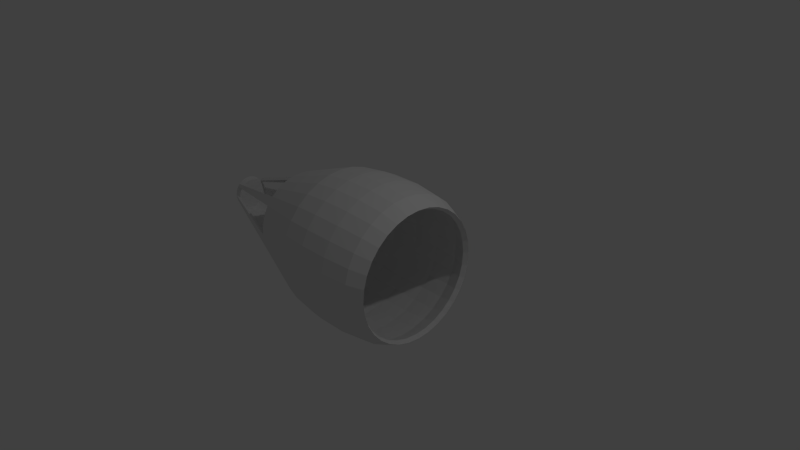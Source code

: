 # Source: ship2.blend  (saved by Blender 2.69.0; exported with 4.5.12 LTS)
import bpy
from mathutils import Matrix  # noqa: F401  (used for matrix-valued properties, if any)

bpy.ops.wm.read_factory_settings(use_empty=True)
scene = bpy.context.scene
scene.name = 'Scene'

# ---- collections
col_collection_1 = bpy.data.collections.new('Collection 1'); scene.collection.children.link(col_collection_1)

# ---- world
world_world = bpy.data.worlds.new('World'); scene.world = world_world
world_world.color = (0.05088, 0.05088, 0.05088)
world_world.use_sun_shadow = False
world_world.sun_shadow_jitter_overblur = 0.0
world_world.cycles.sampling_method = 'MANUAL'
world_world.cycles.sample_map_resolution = 256

# ---- cameras
cam_camera = bpy.data.cameras.new('Camera')
cam_camera.clip_end = 100.0
cam_camera.lens = 35.0
cam_camera.sensor_width = 32.0
cam_camera.sensor_height = 18.0
cam_camera.ortho_scale = 7.314
cam_camera.dof.focus_distance = 0.0

# ---- lights
light_lamp = bpy.data.lights.new('Lamp', 'POINT')
light_lamp.transmission_factor = 0.0
light_lamp.cutoff_distance = 30.0
light_lamp.energy = 100.0
light_lamp.shadow_buffer_clip_start = 1.001
light_lamp.shadow_soft_size = 0.1
light_lamp.shadow_maximum_resolution = 0.006
light_lamp.use_absolute_resolution = True
light_lamp.cycles.use_multiple_importance_sampling = False

# ---- meshes
me_cylinder_001 = bpy.data.meshes.new('Cylinder.001')
me_cylinder_001.from_pydata([(0.002016, -0.01224, -2.819), (0.002016, 0.9878, -0.6314), (0.002016, 0.2167, -2.819), (0.002016, 0.8878, 0.7907), (0.04668, 0.2123, -2.819), (0.1776, 0.8705, 0.7907), (0.08963, 0.1993, -2.819), (0.3464, 0.8192, 0.7907), (0.1292, 0.1781, -2.819), (0.502, 0.7361, 0.7907), (0.1639, 0.1496, -2.819), (0.6384, 0.6242, 0.7907), (0.1924, 0.1149, -2.819), (0.7503, 0.4878, 0.7907), (0.2135, 0.07537, -2.819), (0.8335, 0.3322, 0.7907), (0.2266, 0.03242, -2.819), (0.8847, 0.1633, 0.7907), (0.231, -0.01224, -2.819), (0.902, -0.01224, 0.7907), (0.2266, -0.05691, -2.819), (0.8847, -0.1878, 0.7907), (0.2135, -0.09985, -2.819), (0.8335, -0.3567, 0.7907), (0.1924, -0.1394, -2.819), (0.7503, -0.5123, 0.7907), (0.1639, -0.1741, -2.819), (0.6384, -0.6486, 0.7907), (0.1292, -0.2026, -2.819), (0.502, -0.7606, 0.7907), (0.08963, -0.2238, -2.819), (0.3464, -0.8437, 0.7907), (0.04668, -0.2368, -2.819), (0.1776, -0.8949, 0.7907), (0.002016, -0.2412, -2.819), (0.002016, -0.9122, 0.7907), (-0.04265, -0.2368, -2.819), (-0.1736, -0.8949, 0.7907), (-0.08559, -0.2238, -2.819), (-0.3424, -0.8437, 0.7907), (-0.1252, -0.2026, -2.819), (-0.498, -0.7606, 0.7907), (-0.1599, -0.1741, -2.819), (-0.6344, -0.6486, 0.7907), (-0.1883, -0.1394, -2.819), (-0.7463, -0.5123, 0.7907), (-0.2095, -0.09985, -2.819), (-0.8295, -0.3567, 0.7907), (-0.2225, -0.05691, -2.819), (-0.8807, -0.1878, 0.7907), (-0.2269, -0.01224, -2.819), (-0.898, -0.01224, 0.7907), (-0.2225, 0.03242, -2.819), (-0.8807, 0.1633, 0.7907), (-0.2095, 0.07537, -2.819), (-0.8295, 0.3322, 0.7907), (-0.1883, 0.1149, -2.819), (-0.7463, 0.4878, 0.7907), (-0.1599, 0.1496, -2.819), (-0.6344, 0.6242, 0.7907), (-0.1252, 0.1781, -2.819), (-0.498, 0.7361, 0.7907), (-0.08559, 0.1993, -2.819), (-0.3424, 0.8193, 0.7907), (-0.04265, 0.2123, -2.819), (-0.1736, 0.8705, 0.7907), (0.002016, 1.038, -0.2414), (0.002016, 1.038, 0.1786), (0.002016, 0.9878, 0.5686), (0.1971, 0.9685, 0.5686), (0.2069, 1.018, 0.1786), (0.2069, 1.018, -0.2414), (0.1971, 0.9685, -0.6314), (0.3847, 0.9116, 0.5686), (0.4038, 0.9578, 0.1786), (0.4038, 0.9578, -0.2414), (0.3847, 0.9116, -0.6314), (0.5576, 0.8192, 0.5686), (0.5854, 0.8608, 0.1786), (0.5854, 0.8608, -0.2414), (0.5576, 0.8192, -0.6314), (0.7091, 0.6949, 0.5686), (0.7445, 0.7302, 0.1786), (0.7445, 0.7302, -0.2414), (0.7091, 0.6949, -0.6314), (0.8335, 0.5433, 0.5686), (0.8751, 0.5711, 0.1786), (0.8751, 0.5711, -0.2414), (0.8335, 0.5433, -0.6314), (0.9259, 0.3704, 0.5686), (0.9721, 0.3896, 0.1786), (0.9721, 0.3896, -0.2414), (0.9259, 0.3704, -0.6314), (0.9828, 0.1828, 0.5686), (1.032, 0.1926, 0.1786), (1.032, 0.1926, -0.2414), (0.9828, 0.1828, -0.6314), (1.002, -0.01224, 0.5686), (1.052, -0.01224, 0.1786), (1.052, -0.01224, -0.2414), (1.002, -0.01224, -0.6314), (0.9828, -0.2073, 0.5686), (1.032, -0.2171, 0.1786), (1.032, -0.2171, -0.2414), (0.9828, -0.2073, -0.6314), (0.9259, -0.3949, 0.5686), (0.9721, -0.4141, 0.1786), (0.9721, -0.4141, -0.2414), (0.9259, -0.3949, -0.6314), (0.8335, -0.5678, 0.5686), (0.8751, -0.5956, 0.1786), (0.8751, -0.5956, -0.2414), (0.8335, -0.5678, -0.6314), (0.7091, -0.7193, 0.5686), (0.7445, -0.7547, 0.1786), (0.7445, -0.7547, -0.2414), (0.7091, -0.7193, -0.6314), (0.5576, -0.8437, 0.5686), (0.5854, -0.8853, 0.1786), (0.5854, -0.8853, -0.2414), (0.5576, -0.8437, -0.6314), (0.3847, -0.9361, 0.5686), (0.4038, -0.9823, 0.1786), (0.4038, -0.9823, -0.2414), (0.3847, -0.9361, -0.6314), (0.1971, -0.993, 0.5686), (0.2069, -1.042, 0.1786), (0.2069, -1.042, -0.2414), (0.1971, -0.993, -0.6314), (0.002016, -1.012, 0.5686), (0.002016, -1.062, 0.1786), (0.002016, -1.062, -0.2414), (0.002016, -1.012, -0.6314), (-0.1931, -0.993, 0.5686), (-0.2028, -1.042, 0.1786), (-0.2028, -1.042, -0.2414), (-0.1931, -0.993, -0.6314), (-0.3807, -0.9361, 0.5686), (-0.3998, -0.9823, 0.1786), (-0.3998, -0.9823, -0.2414), (-0.3807, -0.9361, -0.6314), (-0.5536, -0.8437, 0.5686), (-0.5813, -0.8853, 0.1786), (-0.5813, -0.8853, -0.2414), (-0.5536, -0.8437, -0.6314), (-0.7051, -0.7193, 0.5686), (-0.7404, -0.7547, 0.1786), (-0.7404, -0.7547, -0.2414), (-0.7051, -0.7193, -0.6314), (-0.8295, -0.5678, 0.5686), (-0.871, -0.5956, 0.1786), (-0.871, -0.5956, -0.2414), (-0.8295, -0.5678, -0.6314), (-0.9219, -0.3949, 0.5686), (-0.9681, -0.4141, 0.1786), (-0.9681, -0.4141, -0.2414), (-0.9219, -0.3949, -0.6314), (-0.9788, -0.2073, 0.5686), (-1.028, -0.2171, 0.1786), (-1.028, -0.2171, -0.2414), (-0.9788, -0.2073, -0.6314), (-0.998, -0.01224, 0.5686), (-1.048, -0.01224, 0.1786), (-1.048, -0.01224, -0.2414), (-0.998, -0.01224, -0.6314), (-0.9788, 0.1828, 0.5686), (-1.028, 0.1926, 0.1786), (-1.028, 0.1926, -0.2414), (-0.9788, 0.1828, -0.6314), (-0.9219, 0.3704, 0.5686), (-0.9681, 0.3896, 0.1786), (-0.9681, 0.3896, -0.2414), (-0.9219, 0.3704, -0.6314), (-0.8295, 0.5433, 0.5686), (-0.871, 0.5711, 0.1786), (-0.871, 0.5711, -0.2414), (-0.8295, 0.5433, -0.6314), (-0.7051, 0.6949, 0.5686), (-0.7404, 0.7302, 0.1786), (-0.7404, 0.7302, -0.2414), (-0.7051, 0.6949, -0.6314), (-0.5536, 0.8192, 0.5686), (-0.5813, 0.8608, 0.1786), (-0.5813, 0.8608, -0.2414), (-0.5536, 0.8192, -0.6314), (-0.3807, 0.9116, 0.5686), (-0.3998, 0.9578, 0.1786), (-0.3998, 0.9578, -0.2414), (-0.3807, 0.9116, -0.6314), (-0.1931, 0.9685, 0.5686), (-0.2028, 1.018, 0.1786), (-0.2028, 1.018, -0.2414), (-0.1931, 0.9685, -0.6314), (0.167, 0.8173, -1.069), (0.1369, 0.666, -1.506), (0.3257, 0.7692, -1.069), (0.2667, 0.6267, -1.506), (0.4719, 0.691, -1.069), (0.3862, 0.5628, -1.506), (0.6001, 0.5858, -1.069), (0.491, 0.4768, -1.506), (0.382, 0.3677, -1.944), (0.2729, 0.2587, -2.381), (0.7053, 0.4577, -1.069), (0.577, 0.372, -1.506), (0.4488, 0.2863, -1.944), (0.3206, 0.2006, -2.381), (0.7834, 0.3114, -1.069), (0.6409, 0.2524, -1.506), (0.8316, 0.1528, -1.069), (0.6803, 0.1227, -1.506), (0.8478, -0.01224, -1.069), (0.6936, -0.01224, -1.506), (0.5394, -0.01224, -1.944), (0.3852, -0.01224, -2.381), (0.8316, -0.1772, -1.069), (0.6803, -0.1472, -1.506), (0.5291, -0.1171, -1.944), (0.3778, -0.08699, -2.381), (0.7834, -0.3359, -1.069), (0.6409, -0.2769, -1.506), (0.4985, -0.2179, -1.944), (0.356, -0.1589, -2.381), (0.7053, -0.4821, -1.069), (0.577, -0.3965, -1.506), (0.4488, -0.3108, -1.944), (0.3206, -0.2251, -2.381), (0.6001, -0.6103, -1.069), (0.491, -0.5013, -1.506), (0.382, -0.3922, -1.944), (0.2729, -0.2832, -2.381), (0.4719, -0.7155, -1.069), (0.3862, -0.5873, -1.506), (0.3006, -0.459, -1.944), (0.2149, -0.3308, -2.381), (0.3257, -0.7936, -1.069), (0.2667, -0.6512, -1.506), (0.2077, -0.5087, -1.944), (0.1486, -0.3662, -2.381), (0.167, -0.8418, -1.069), (0.1369, -0.6905, -1.506), (0.1069, -0.5393, -1.944), (0.07676, -0.388, -2.381), (0.002016, -0.858, -1.069), (0.002016, -0.7038, -1.506), (0.002016, -0.5496, -1.944), (0.002016, -0.3954, -2.381), (-0.163, -0.8418, -1.069), (-0.1329, -0.6905, -1.506), (-0.1028, -0.5393, -1.944), (-0.07273, -0.388, -2.381), (-0.3217, -0.7936, -1.069), (-0.2626, -0.6512, -1.506), (-0.2036, -0.5087, -1.944), (-0.1446, -0.3662, -2.381), (-0.4679, -0.7155, -1.069), (-0.3822, -0.5873, -1.506), (-0.2965, -0.459, -1.944), (-0.2109, -0.3308, -2.381), (-0.596, -0.6103, -1.069), (-0.487, -0.5013, -1.506), (-0.378, -0.3922, -1.944), (-0.2689, -0.2832, -2.381), (-0.7012, -0.4821, -1.069), (-0.573, -0.3965, -1.506), (-0.4448, -0.3108, -1.944), (-0.3166, -0.2251, -2.381), (-0.7794, -0.3359, -1.069), (-0.6369, -0.2769, -1.506), (-0.4944, -0.2179, -1.944), (-0.352, -0.1589, -2.381), (-0.8275, -0.1772, -1.069), (-0.6763, -0.1472, -1.506), (-0.525, -0.1171, -1.944), (-0.3738, -0.08699, -2.381), (-0.8438, -0.01224, -1.069), (-0.6896, -0.01224, -1.506), (-0.5353, -0.01224, -1.944), (-0.3811, -0.01224, -2.381), (-0.8275, 0.1528, -1.069), (-0.6763, 0.1227, -1.506), (-0.7794, 0.3114, -1.069), (-0.6369, 0.2524, -1.506), (-0.7012, 0.4577, -1.069), (-0.573, 0.372, -1.506), (-0.4448, 0.2863, -1.944), (-0.3166, 0.2006, -2.381), (-0.596, 0.5858, -1.069), (-0.487, 0.4768, -1.506), (-0.378, 0.3677, -1.944), (-0.2689, 0.2587, -2.381), (-0.4679, 0.691, -1.069), (-0.3822, 0.5628, -1.506), (-0.3217, 0.7692, -1.069), (-0.2626, 0.6267, -1.506), (0.002016, 0.8335, -1.069), (0.002016, 0.6793, -1.506), (-0.163, 0.8173, -1.069), (-0.1329, 0.666, -1.506), (0.00199, -0.003633, -2.902), (0.00199, 1.038, -0.6244), (0.00199, 0.2347, -2.902), (0.00199, 0.9335, 0.8564), (0.0485, 0.2302, -2.902), (0.1848, 0.9155, 0.8564), (0.09321, 0.2166, -2.902), (0.3606, 0.8621, 0.8564), (0.1344, 0.1946, -2.902), (0.5226, 0.7755, 0.8564), (0.1705, 0.1649, -2.902), (0.6646, 0.659, 0.8564), (0.2002, 0.1288, -2.902), (0.7812, 0.517, 0.8564), (0.2222, 0.08759, -2.902), (0.8678, 0.355, 0.8564), (0.2358, 0.04287, -2.902), (0.9211, 0.1792, 0.8564), (0.2404, -0.003633, -2.902), (0.9391, -0.003633, 0.8564), (0.2358, -0.05014, -2.902), (0.9211, -0.1865, 0.8564), (0.2222, -0.09486, -2.902), (0.8678, -0.3622, 0.8564), (0.2002, -0.1361, -2.902), (0.7812, -0.5243, 0.8564), (0.1705, -0.1722, -2.902), (0.6646, -0.6663, 0.8564), (0.1344, -0.2018, -2.902), (0.5226, -0.7828, 0.8564), (0.09321, -0.2239, -2.902), (0.3606, -0.8694, 0.8564), (0.0485, -0.2374, -2.902), (0.1848, -0.9227, 0.8564), (0.00199, -0.242, -2.902), (0.00199, -0.9407, 0.8564), (-0.04452, -0.2374, -2.902), (-0.1808, -0.9227, 0.8564), (-0.08923, -0.2239, -2.902), (-0.3566, -0.8694, 0.8564), (-0.1304, -0.2018, -2.902), (-0.5186, -0.7828, 0.8564), (-0.1666, -0.1722, -2.902), (-0.6606, -0.6663, 0.8564), (-0.1962, -0.1361, -2.902), (-0.7772, -0.5243, 0.8564), (-0.2182, -0.09486, -2.902), (-0.8638, -0.3622, 0.8564), (-0.2318, -0.05014, -2.902), (-0.9171, -0.1865, 0.8564), (-0.2364, -0.003633, -2.902), (-0.9351, -0.003633, 0.8564), (-0.2318, 0.04287, -2.902), (-0.9171, 0.1792, 0.8564), (-0.2182, 0.08759, -2.902), (-0.8638, 0.355, 0.8564), (-0.1962, 0.1288, -2.902), (-0.7772, 0.517, 0.8564), (-0.1666, 0.1649, -2.902), (-0.6606, 0.659, 0.8564), (-0.1304, 0.1946, -2.902), (-0.5186, 0.7755, 0.8564), (-0.08923, 0.2166, -2.902), (-0.3566, 0.8621, 0.8564), (-0.04451, 0.2302, -2.902), (-0.1808, 0.9155, 0.8564), (0.00199, 1.09, -0.2183), (0.00199, 1.09, 0.219), (0.00199, 1.038, 0.6251), (0.2051, 1.018, 0.6251), (0.2153, 1.069, 0.219), (0.2153, 1.069, -0.2183), (0.2051, 1.018, -0.6244), (0.4005, 0.9583, 0.6251), (0.4204, 1.006, 0.219), (0.4204, 1.006, -0.2183), (0.4005, 0.9583, -0.6244), (0.5805, 0.8621, 0.6251), (0.6094, 0.9054, 0.219), (0.6094, 0.9054, -0.2183), (0.5805, 0.8621, -0.6244), (0.7383, 0.7326, 0.6251), (0.7751, 0.7694, 0.219), (0.7751, 0.7694, -0.2183), (0.7383, 0.7326, -0.6244), (0.8677, 0.5748, 0.6251), (0.911, 0.6038, 0.219), (0.911, 0.6038, -0.2183), (0.8677, 0.5748, -0.6244), (0.964, 0.3948, 0.6251), (1.012, 0.4148, 0.219), (1.012, 0.4148, -0.2183), (0.964, 0.3948, -0.6244), (1.023, 0.1995, 0.6251), (1.074, 0.2097, 0.219), (1.074, 0.2097, -0.2183), (1.023, 0.1995, -0.6244), (1.043, -0.003633, 0.6251), (1.095, -0.003633, 0.219), (1.095, -0.003633, -0.2183), (1.043, -0.003633, -0.6244), (1.023, -0.2068, 0.6251), (1.074, -0.2169, 0.219), (1.074, -0.2169, -0.2183), (1.023, -0.2068, -0.6244), (0.964, -0.4021, 0.6251), (1.012, -0.422, 0.219), (1.012, -0.422, -0.2183), (0.964, -0.4021, -0.6244), (0.8677, -0.5821, 0.6251), (0.911, -0.611, 0.219), (0.911, -0.611, -0.2183), (0.8677, -0.5821, -0.6244), (0.7383, -0.7399, 0.6251), (0.7751, -0.7767, 0.219), (0.7751, -0.7767, -0.2183), (0.7383, -0.7399, -0.6244), (0.5805, -0.8694, 0.6251), (0.6094, -0.9127, 0.219), (0.6094, -0.9127, -0.2183), (0.5805, -0.8694, -0.6244), (0.4005, -0.9656, 0.6251), (0.4204, -1.014, 0.219), (0.4204, -1.014, -0.2183), (0.4005, -0.9656, -0.6244), (0.2051, -1.025, 0.6251), (0.2153, -1.076, 0.219), (0.2153, -1.076, -0.2183), (0.2051, -1.025, -0.6244), (0.00199, -1.045, 0.6251), (0.001989, -1.097, 0.219), (0.001989, -1.097, -0.2183), (0.00199, -1.045, -0.6244), (-0.2011, -1.025, 0.6251), (-0.2113, -1.076, 0.219), (-0.2113, -1.076, -0.2183), (-0.2011, -1.025, -0.6244), (-0.3965, -0.9656, 0.6251), (-0.4164, -1.014, 0.219), (-0.4164, -1.014, -0.2183), (-0.3965, -0.9656, -0.6244), (-0.5765, -0.8694, 0.6251), (-0.6054, -0.9127, 0.219), (-0.6054, -0.9127, -0.2183), (-0.5765, -0.8694, -0.6244), (-0.7343, -0.7399, 0.6251), (-0.7711, -0.7767, 0.219), (-0.7711, -0.7767, -0.2183), (-0.7343, -0.7399, -0.6244), (-0.8638, -0.5821, 0.6251), (-0.9071, -0.611, 0.219), (-0.9071, -0.611, -0.2183), (-0.8638, -0.5821, -0.6244), (-0.96, -0.4021, 0.6251), (-1.008, -0.422, 0.219), (-1.008, -0.422, -0.2183), (-0.96, -0.4021, -0.6244), (-1.019, -0.2068, 0.6251), (-1.07, -0.2169, 0.219), (-1.07, -0.2169, -0.2183), (-1.019, -0.2068, -0.6244), (-1.039, -0.003633, 0.6251), (-1.091, -0.003633, 0.219), (-1.091, -0.003633, -0.2183), (-1.039, -0.003633, -0.6244), (-1.019, 0.1995, 0.6251), (-1.07, 0.2097, 0.219), (-1.07, 0.2097, -0.2183), (-1.019, 0.1995, -0.6244), (-0.96, 0.3948, 0.6251), (-1.008, 0.4148, 0.219), (-1.008, 0.4148, -0.2183), (-0.96, 0.3948, -0.6244), (-0.8638, 0.5748, 0.6251), (-0.9071, 0.6038, 0.219), (-0.9071, 0.6038, -0.2183), (-0.8638, 0.5748, -0.6244), (-0.7343, 0.7326, 0.6251), (-0.7711, 0.7694, 0.219), (-0.7711, 0.7694, -0.2183), (-0.7343, 0.7326, -0.6244), (-0.5765, 0.8621, 0.6251), (-0.6054, 0.9054, 0.219), (-0.6054, 0.9054, -0.2183), (-0.5765, 0.8621, -0.6244), (-0.3965, 0.9583, 0.6251), (-0.4164, 1.006, 0.219), (-0.4164, 1.006, -0.2183), (-0.3965, 0.9583, -0.6244), (-0.2011, 1.018, 0.6251), (-0.2113, 1.069, 0.219), (-0.2113, 1.069, -0.2183), (-0.2011, 1.018, -0.6244), (0.1738, 0.8601, -1.08), (0.1425, 0.7026, -1.535), (0.339, 0.81, -1.08), (0.2776, 0.6616, -1.535), (0.4913, 0.7286, -1.08), (0.4021, 0.5951, -1.535), (0.6247, 0.6191, -1.08), (0.5112, 0.5055, -1.535), (0.3976, 0.392, -1.991), (0.2841, 0.2785, -2.447), (0.7342, 0.4856, -1.08), (0.6007, 0.3964, -1.535), (0.4672, 0.3072, -1.991), (0.3337, 0.218, -2.447), (0.8156, 0.3334, -1.08), (0.6673, 0.2719, -1.535), (0.8657, 0.1682, -1.08), (0.7082, 0.1368, -1.535), (0.8827, -0.003633, -1.08), (0.7221, -0.003633, -1.535), (0.5615, -0.003633, -1.991), (0.4009, -0.003633, -2.447), (0.8657, -0.1754, -1.08), (0.7082, -0.1441, -1.535), (0.5508, -0.1128, -1.991), (0.3933, -0.08146, -2.447), (0.8156, -0.3406, -1.08), (0.6673, -0.2792, -1.535), (0.5189, -0.2178, -1.991), (0.3706, -0.1563, -2.447), (0.7342, -0.4929, -1.08), (0.6007, -0.4037, -1.535), (0.4672, -0.3145, -1.991), (0.3337, -0.2253, -2.447), (0.6247, -0.6264, -1.08), (0.5112, -0.5128, -1.535), (0.3976, -0.3993, -1.991), (0.2841, -0.2857, -2.447), (0.4913, -0.7359, -1.08), (0.4021, -0.6024, -1.535), (0.3128, -0.4689, -1.991), (0.2236, -0.3353, -2.447), (0.339, -0.8173, -1.08), (0.2776, -0.6689, -1.535), (0.2161, -0.5206, -1.991), (0.1547, -0.3722, -2.447), (0.1738, -0.8674, -1.08), (0.1425, -0.7099, -1.535), (0.1111, -0.5524, -1.991), (0.07982, -0.3949, -2.447), (0.00199, -0.8843, -1.08), (0.00199, -0.7237, -1.535), (0.00199, -0.5632, -1.991), (0.00199, -0.4026, -2.447), (-0.1698, -0.8674, -1.08), (-0.1385, -0.7099, -1.535), (-0.1072, -0.5524, -1.991), (-0.07584, -0.3949, -2.447), (-0.335, -0.8173, -1.08), (-0.2736, -0.6689, -1.535), (-0.2121, -0.5206, -1.991), (-0.1507, -0.3722, -2.447), (-0.4873, -0.7359, -1.08), (-0.3981, -0.6024, -1.535), (-0.3089, -0.4689, -1.991), (-0.2197, -0.3353, -2.447), (-0.6207, -0.6264, -1.08), (-0.5072, -0.5128, -1.535), (-0.3937, -0.3993, -1.991), (-0.2801, -0.2857, -2.447), (-0.7303, -0.4929, -1.08), (-0.5967, -0.4037, -1.535), (-0.4632, -0.3145, -1.991), (-0.3297, -0.2253, -2.447), (-0.8116, -0.3406, -1.08), (-0.6633, -0.2792, -1.535), (-0.5149, -0.2178, -1.991), (-0.3666, -0.1563, -2.447), (-0.8618, -0.1754, -1.08), (-0.7043, -0.1441, -1.535), (-0.5468, -0.1128, -1.991), (-0.3893, -0.08146, -2.447), (-0.8787, -0.003633, -1.08), (-0.7181, -0.003633, -1.535), (-0.5575, -0.003633, -1.991), (-0.397, -0.003633, -2.447), (-0.8618, 0.1682, -1.08), (-0.7043, 0.1369, -1.535), (-0.8116, 0.3334, -1.08), (-0.6633, 0.2719, -1.535), (-0.7303, 0.4856, -1.08), (-0.5967, 0.3964, -1.535), (-0.4632, 0.3072, -1.991), (-0.3297, 0.218, -2.447), (-0.6207, 0.6191, -1.08), (-0.5072, 0.5055, -1.535), (-0.3936, 0.392, -1.991), (-0.2801, 0.2785, -2.447), (-0.4873, 0.7286, -1.08), (-0.3981, 0.5951, -1.535), (-0.335, 0.81, -1.08), (-0.2736, 0.6616, -1.535), (0.00199, 0.877, -1.08), (0.00199, 0.7165, -1.535), (-0.1698, 0.8601, -1.08), (-0.1385, 0.7026, -1.535)], [], [(0, 4, 2), (94, 98, 97, 93), (68, 69, 5, 3), (0, 6, 4), (95, 99, 98, 94), (69, 73, 7, 5), (0, 8, 6), (96, 100, 99, 95), (73, 77, 9, 7), (0, 10, 8), (209, 211, 100, 96), (77, 81, 11, 9), (0, 12, 10), (90, 94, 93, 89), (81, 85, 13, 11), (0, 14, 12), (91, 95, 94, 90), (85, 89, 15, 13), (0, 16, 14), (92, 96, 95, 91), (89, 93, 17, 15), (0, 18, 16), (207, 209, 96, 92), (93, 97, 19, 17), (0, 20, 18), (86, 90, 89, 85), (97, 101, 21, 19), (0, 22, 20), (87, 91, 90, 86), (101, 105, 23, 21), (0, 24, 22), (88, 92, 91, 87), (105, 109, 25, 23), (0, 26, 24), (203, 207, 92, 88), (109, 113, 27, 25), (0, 28, 26), (82, 86, 85, 81), (113, 117, 29, 27), (0, 30, 28), (83, 87, 86, 82), (117, 121, 31, 29), (0, 32, 30), (84, 88, 87, 83), (121, 125, 33, 31), (0, 34, 32), (199, 203, 88, 84), (125, 129, 35, 33), (0, 36, 34), (78, 82, 81, 77), (129, 133, 37, 35), (0, 38, 36), (79, 83, 82, 78), (133, 137, 39, 37), (0, 40, 38), (80, 84, 83, 79), (137, 141, 41, 39), (0, 42, 40), (197, 199, 84, 80), (141, 145, 43, 41), (0, 44, 42), (74, 78, 77, 73), (145, 149, 45, 43), (0, 46, 44), (75, 79, 78, 74), (149, 153, 47, 45), (0, 48, 46), (76, 80, 79, 75), (153, 157, 49, 47), (0, 50, 48), (195, 197, 80, 76), (157, 161, 51, 49), (0, 52, 50), (70, 74, 73, 69), (161, 165, 53, 51), (0, 54, 52), (71, 75, 74, 70), (165, 169, 55, 53), (0, 56, 54), (72, 76, 75, 71), (169, 173, 57, 55), (0, 58, 56), (193, 195, 76, 72), (173, 177, 59, 57), (0, 60, 58), (67, 70, 69, 68), (177, 181, 61, 59), (0, 62, 60), (66, 71, 70, 67), (181, 185, 63, 61), (0, 64, 62), (1, 72, 71, 66), (185, 189, 65, 63), (0, 2, 64), (295, 193, 72, 1), (189, 68, 3, 65), (211, 215, 104, 100), (100, 104, 103, 99), (99, 103, 102, 98), (98, 102, 101, 97), (215, 219, 108, 104), (104, 108, 107, 103), (103, 107, 106, 102), (102, 106, 105, 101), (219, 223, 112, 108), (108, 112, 111, 107), (107, 111, 110, 106), (106, 110, 109, 105), (223, 227, 116, 112), (112, 116, 115, 111), (111, 115, 114, 110), (110, 114, 113, 109), (227, 231, 120, 116), (116, 120, 119, 115), (115, 119, 118, 114), (114, 118, 117, 113), (231, 235, 124, 120), (120, 124, 123, 119), (119, 123, 122, 118), (118, 122, 121, 117), (235, 239, 128, 124), (124, 128, 127, 123), (123, 127, 126, 122), (122, 126, 125, 121), (239, 243, 132, 128), (128, 132, 131, 127), (127, 131, 130, 126), (126, 130, 129, 125), (243, 247, 136, 132), (132, 136, 135, 131), (131, 135, 134, 130), (130, 134, 133, 129), (247, 251, 140, 136), (136, 140, 139, 135), (135, 139, 138, 134), (134, 138, 137, 133), (251, 255, 144, 140), (140, 144, 143, 139), (139, 143, 142, 138), (138, 142, 141, 137), (255, 259, 148, 144), (144, 148, 147, 143), (143, 147, 146, 142), (142, 146, 145, 141), (259, 263, 152, 148), (148, 152, 151, 147), (147, 151, 150, 146), (146, 150, 149, 145), (263, 267, 156, 152), (152, 156, 155, 151), (151, 155, 154, 150), (150, 154, 153, 149), (267, 271, 160, 156), (156, 160, 159, 155), (155, 159, 158, 154), (154, 158, 157, 153), (271, 275, 164, 160), (160, 164, 163, 159), (159, 163, 162, 158), (158, 162, 161, 157), (275, 279, 168, 164), (164, 168, 167, 163), (163, 167, 166, 162), (162, 166, 165, 161), (279, 281, 172, 168), (168, 172, 171, 167), (167, 171, 170, 166), (166, 170, 169, 165), (281, 283, 176, 172), (172, 176, 175, 171), (171, 175, 174, 170), (170, 174, 173, 169), (283, 287, 180, 176), (176, 180, 179, 175), (175, 179, 178, 174), (174, 178, 177, 173), (287, 291, 184, 180), (180, 184, 183, 179), (179, 183, 182, 178), (178, 182, 181, 177), (291, 293, 188, 184), (184, 188, 187, 183), (183, 187, 186, 182), (182, 186, 185, 181), (293, 297, 192, 188), (188, 192, 191, 187), (187, 191, 190, 186), (186, 190, 189, 185), (297, 295, 1, 192), (192, 1, 66, 191), (191, 66, 67, 190), (190, 67, 68, 189), (576, 575, 276, 277), (575, 579, 280, 276), (579, 581, 282, 280), (210, 212, 211, 209), (583, 284, 282, 581), (288, 289, 588, 587), (289, 290, 589, 588), (208, 210, 209, 207), (58, 357, 589, 290), (10, 202, 501, 309), (201, 500, 501, 202), (204, 208, 207, 203), (10, 12, 206, 202), (202, 206, 205, 201), (201, 205, 204, 200), (200, 204, 203, 199), (198, 200, 199, 197), (196, 198, 197, 195), (194, 196, 195, 193), (296, 194, 193, 295), (18, 20, 218, 214), (214, 218, 217, 213), (213, 217, 216, 212), (212, 216, 215, 211), (20, 22, 222, 218), (218, 222, 221, 217), (217, 221, 220, 216), (216, 220, 219, 215), (22, 24, 226, 222), (222, 226, 225, 221), (221, 225, 224, 220), (220, 224, 223, 219), (24, 26, 230, 226), (226, 230, 229, 225), (225, 229, 228, 224), (224, 228, 227, 223), (26, 28, 234, 230), (230, 234, 233, 229), (229, 233, 232, 228), (228, 232, 231, 227), (28, 30, 238, 234), (234, 238, 237, 233), (233, 237, 236, 232), (232, 236, 235, 231), (30, 32, 242, 238), (238, 242, 241, 237), (237, 241, 240, 236), (236, 240, 239, 235), (32, 34, 246, 242), (242, 246, 245, 241), (241, 245, 244, 240), (240, 244, 243, 239), (34, 36, 250, 246), (246, 250, 249, 245), (245, 249, 248, 244), (244, 248, 247, 243), (36, 38, 254, 250), (250, 254, 253, 249), (249, 253, 252, 248), (248, 252, 251, 247), (38, 40, 258, 254), (254, 258, 257, 253), (253, 257, 256, 252), (252, 256, 255, 251), (40, 42, 262, 258), (258, 262, 261, 257), (257, 261, 260, 256), (256, 260, 259, 255), (42, 44, 266, 262), (262, 266, 265, 261), (261, 265, 264, 260), (260, 264, 263, 259), (44, 46, 270, 266), (266, 270, 269, 265), (265, 269, 268, 264), (264, 268, 267, 263), (46, 48, 274, 270), (270, 274, 273, 269), (269, 273, 272, 268), (268, 272, 271, 267), (48, 50, 278, 274), (274, 278, 277, 273), (273, 277, 276, 272), (272, 276, 275, 271), (8, 307, 305, 6), (6, 305, 303, 4), (4, 303, 301, 2), (276, 280, 279, 275), (2, 301, 363, 64), (64, 363, 361, 62), (62, 361, 359, 60), (280, 282, 281, 279), (60, 359, 357, 58), (204, 205, 504, 503), (205, 206, 505, 504), (282, 284, 283, 281), (56, 58, 290, 286), (286, 290, 289, 285), (285, 289, 288, 284), (284, 288, 287, 283), (288, 292, 291, 287), (292, 294, 293, 291), (294, 298, 297, 293), (298, 296, 295, 297), (299, 301, 303), (393, 392, 396, 397), (367, 302, 304, 368), (299, 303, 305), (394, 393, 397, 398), (368, 304, 306, 372), (299, 305, 307), (395, 394, 398, 399), (372, 306, 308, 376), (299, 307, 309), (508, 395, 399, 510), (376, 308, 310, 380), (299, 309, 311), (389, 388, 392, 393), (380, 310, 312, 384), (299, 311, 313), (390, 389, 393, 394), (384, 312, 314, 388), (299, 313, 315), (391, 390, 394, 395), (388, 314, 316, 392), (299, 315, 317), (506, 391, 395, 508), (392, 316, 318, 396), (299, 317, 319), (385, 384, 388, 389), (396, 318, 320, 400), (299, 319, 321), (386, 385, 389, 390), (400, 320, 322, 404), (299, 321, 323), (387, 386, 390, 391), (404, 322, 324, 408), (299, 323, 325), (502, 387, 391, 506), (408, 324, 326, 412), (299, 325, 327), (381, 380, 384, 385), (412, 326, 328, 416), (299, 327, 329), (382, 381, 385, 386), (416, 328, 330, 420), (299, 329, 331), (383, 382, 386, 387), (420, 330, 332, 424), (299, 331, 333), (498, 383, 387, 502), (424, 332, 334, 428), (299, 333, 335), (377, 376, 380, 381), (428, 334, 336, 432), (299, 335, 337), (378, 377, 381, 382), (432, 336, 338, 436), (299, 337, 339), (379, 378, 382, 383), (436, 338, 340, 440), (299, 339, 341), (496, 379, 383, 498), (440, 340, 342, 444), (299, 341, 343), (373, 372, 376, 377), (444, 342, 344, 448), (299, 343, 345), (374, 373, 377, 378), (448, 344, 346, 452), (299, 345, 347), (375, 374, 378, 379), (452, 346, 348, 456), (299, 347, 349), (494, 375, 379, 496), (456, 348, 350, 460), (299, 349, 351), (369, 368, 372, 373), (460, 350, 352, 464), (299, 351, 353), (370, 369, 373, 374), (464, 352, 354, 468), (299, 353, 355), (371, 370, 374, 375), (468, 354, 356, 472), (299, 355, 357), (492, 371, 375, 494), (472, 356, 358, 476), (299, 357, 359), (366, 367, 368, 369), (476, 358, 360, 480), (299, 359, 361), (365, 366, 369, 370), (480, 360, 362, 484), (299, 361, 363), (300, 365, 370, 371), (484, 362, 364, 488), (299, 363, 301), (594, 300, 371, 492), (488, 364, 302, 367), (510, 399, 403, 514), (399, 398, 402, 403), (398, 397, 401, 402), (397, 396, 400, 401), (514, 403, 407, 518), (403, 402, 406, 407), (402, 401, 405, 406), (401, 400, 404, 405), (518, 407, 411, 522), (407, 406, 410, 411), (406, 405, 409, 410), (405, 404, 408, 409), (522, 411, 415, 526), (411, 410, 414, 415), (410, 409, 413, 414), (409, 408, 412, 413), (526, 415, 419, 530), (415, 414, 418, 419), (414, 413, 417, 418), (413, 412, 416, 417), (530, 419, 423, 534), (419, 418, 422, 423), (418, 417, 421, 422), (417, 416, 420, 421), (534, 423, 427, 538), (423, 422, 426, 427), (422, 421, 425, 426), (421, 420, 424, 425), (538, 427, 431, 542), (427, 426, 430, 431), (426, 425, 429, 430), (425, 424, 428, 429), (542, 431, 435, 546), (431, 430, 434, 435), (430, 429, 433, 434), (429, 428, 432, 433), (546, 435, 439, 550), (435, 434, 438, 439), (434, 433, 437, 438), (433, 432, 436, 437), (550, 439, 443, 554), (439, 438, 442, 443), (438, 437, 441, 442), (437, 436, 440, 441), (554, 443, 447, 558), (443, 442, 446, 447), (442, 441, 445, 446), (441, 440, 444, 445), (558, 447, 451, 562), (447, 446, 450, 451), (446, 445, 449, 450), (445, 444, 448, 449), (562, 451, 455, 566), (451, 450, 454, 455), (450, 449, 453, 454), (449, 448, 452, 453), (566, 455, 459, 570), (455, 454, 458, 459), (454, 453, 457, 458), (453, 452, 456, 457), (570, 459, 463, 574), (459, 458, 462, 463), (458, 457, 461, 462), (457, 456, 460, 461), (574, 463, 467, 578), (463, 462, 466, 467), (462, 461, 465, 466), (461, 460, 464, 465), (578, 467, 471, 580), (467, 466, 470, 471), (466, 465, 469, 470), (465, 464, 468, 469), (580, 471, 475, 582), (471, 470, 474, 475), (470, 469, 473, 474), (469, 468, 472, 473), (582, 475, 479, 586), (475, 474, 478, 479), (474, 473, 477, 478), (473, 472, 476, 477), (586, 479, 483, 590), (479, 478, 482, 483), (478, 477, 481, 482), (477, 476, 480, 481), (590, 483, 487, 592), (483, 482, 486, 487), (482, 481, 485, 486), (481, 480, 484, 485), (592, 487, 491, 596), (487, 486, 490, 491), (486, 485, 489, 490), (485, 484, 488, 489), (596, 491, 300, 594), (491, 490, 365, 300), (490, 489, 366, 365), (489, 488, 367, 366), (200, 499, 500, 201), (292, 288, 587, 591), (294, 292, 591, 593), (509, 508, 510, 511), (298, 294, 593, 597), (296, 298, 597, 595), (194, 296, 595, 493), (507, 506, 508, 509), (196, 194, 493, 495), (198, 196, 495, 497), (200, 198, 497, 499), (503, 502, 506, 507), (309, 501, 505, 311), (501, 500, 504, 505), (500, 499, 503, 504), (499, 498, 502, 503), (497, 496, 498, 499), (495, 494, 496, 497), (493, 492, 494, 495), (595, 594, 492, 493), (317, 513, 517, 319), (513, 512, 516, 517), (512, 511, 515, 516), (511, 510, 514, 515), (319, 517, 521, 321), (517, 516, 520, 521), (516, 515, 519, 520), (515, 514, 518, 519), (321, 521, 525, 323), (521, 520, 524, 525), (520, 519, 523, 524), (519, 518, 522, 523), (323, 525, 529, 325), (525, 524, 528, 529), (524, 523, 527, 528), (523, 522, 526, 527), (325, 529, 533, 327), (529, 528, 532, 533), (528, 527, 531, 532), (527, 526, 530, 531), (327, 533, 537, 329), (533, 532, 536, 537), (532, 531, 535, 536), (531, 530, 534, 535), (329, 537, 541, 331), (537, 536, 540, 541), (536, 535, 539, 540), (535, 534, 538, 539), (331, 541, 545, 333), (541, 540, 544, 545), (540, 539, 543, 544), (539, 538, 542, 543), (333, 545, 549, 335), (545, 544, 548, 549), (544, 543, 547, 548), (543, 542, 546, 547), (335, 549, 553, 337), (549, 548, 552, 553), (548, 547, 551, 552), (547, 546, 550, 551), (337, 553, 557, 339), (553, 552, 556, 557), (552, 551, 555, 556), (551, 550, 554, 555), (339, 557, 561, 341), (557, 556, 560, 561), (556, 555, 559, 560), (555, 554, 558, 559), (341, 561, 565, 343), (561, 560, 564, 565), (560, 559, 563, 564), (559, 558, 562, 563), (343, 565, 569, 345), (565, 564, 568, 569), (564, 563, 567, 568), (563, 562, 566, 567), (345, 569, 573, 347), (569, 568, 572, 573), (568, 567, 571, 572), (567, 566, 570, 571), (347, 573, 577, 349), (573, 572, 576, 577), (572, 571, 575, 576), (571, 570, 574, 575), (12, 311, 505, 206), (212, 210, 509, 511), (210, 208, 507, 509), (575, 574, 578, 579), (208, 204, 503, 507), (212, 511, 512, 213), (513, 214, 213, 512), (579, 578, 580, 581), (317, 18, 214, 513), (50, 349, 577, 278), (577, 576, 277, 278), (581, 580, 582, 583), (355, 585, 589, 357), (585, 584, 588, 589), (584, 583, 587, 588), (583, 582, 586, 587), (584, 285, 284, 583), (587, 586, 590, 591), (584, 585, 286, 285), (317, 315, 16, 18), (16, 315, 313, 14), (591, 590, 592, 593), (14, 313, 311, 12), (52, 351, 349, 50), (54, 353, 351, 52), (593, 592, 596, 597), (56, 355, 353, 54), (56, 286, 585, 355), (10, 309, 307, 8), (597, 596, 594, 595), (57, 59, 358, 356), (59, 61, 360, 358), (61, 63, 362, 360), (63, 65, 364, 362), (65, 3, 302, 364), (3, 5, 304, 302), (5, 7, 306, 304), (7, 9, 308, 306), (9, 11, 310, 308), (11, 13, 312, 310), (13, 15, 314, 312), (15, 17, 316, 314), (17, 19, 318, 316), (19, 21, 320, 318), (21, 23, 322, 320), (23, 25, 324, 322), (25, 27, 326, 324), (27, 29, 328, 326), (29, 31, 330, 328), (31, 33, 332, 330), (33, 35, 334, 332), (35, 37, 336, 334), (37, 39, 338, 336), (39, 41, 340, 338), (41, 43, 342, 340), (43, 45, 344, 342), (45, 47, 346, 344), (47, 49, 348, 346), (49, 51, 350, 348), (51, 53, 352, 350), (53, 55, 354, 352), (55, 57, 356, 354)])
me_cylinder_001.use_remesh_preserve_volume = False
me_cylinder_001.use_remesh_preserve_attributes = False
me_cylinder_001.use_mirror_vertex_groups = False
me_cylinder_001.update()

# ---- objects
ob_cylinder_001 = bpy.data.objects.new('Cylinder.001', me_cylinder_001)
ob_lamp = bpy.data.objects.new('Lamp', light_lamp)
ob_camera = bpy.data.objects.new('Camera', cam_camera)

# ---- transforms, parenting, visibility, modifiers, constraints
ob_cylinder_001.location = (-0.001911, 0.003489, -0.0003205)
ob_cylinder_001.rotation_euler = (1.571, -2.22e-16, -4.712)
ob_cylinder_001.scale = (0.9604, 0.9604, 0.9604)
ob_cylinder_001.lineart.crease_threshold = 0.0
ob_lamp.location = (4.076, 1.005, 5.904)
ob_lamp.rotation_euler = (0.6503, 0.05522, 1.866)
ob_lamp.lock_rotations_4d = False
ob_lamp.empty_display_type = 'ARROWS'
ob_lamp.color = (0.0, 0.0, 0.0, 0.0)
ob_lamp.lineart.crease_threshold = 0.0
ob_camera.location = (7.481, -6.508, 5.344)
ob_camera.rotation_euler = (1.109, 0.01082, 0.8149)
ob_camera.lock_rotations_4d = False
ob_camera.empty_display_type = 'ARROWS'
ob_camera.color = (0.0, 0.0, 0.0, 0.0)
ob_camera.display_type = 'WIRE'
ob_camera.lineart.crease_threshold = 0.0

# ---- collection membership
col_collection_1.objects.link(ob_cylinder_001)
col_collection_1.objects.link(ob_lamp)
col_collection_1.objects.link(ob_camera)

# ---- scene / render settings (as saved in the file)
scene.camera = ob_camera
scene.frame_start = 1; scene.frame_end = 250; scene.frame_set(1)
scene.render.engine = 'CYCLES'
scene.render.image_settings.compression = 90
scene.render.resolution_percentage = 50
scene.render.dither_intensity = 0.0
scene.cycles.use_denoising = False
scene.cycles.samples = 10
scene.cycles.sampling_pattern = 'TABULATED_SOBOL'
scene.cycles.light_sampling_threshold = 0.0
scene.cycles.use_adaptive_sampling = False
scene.cycles.use_light_tree = False
scene.cycles.blur_glossy = 0.0
scene.cycles.volume_bounces = 1
scene.cycles.pixel_filter_type = 'GAUSSIAN'
scene.cycles.sample_clamp_indirect = 0.0
scene.view_settings.view_transform = 'Standard'
bpy.context.view_layer.update()
